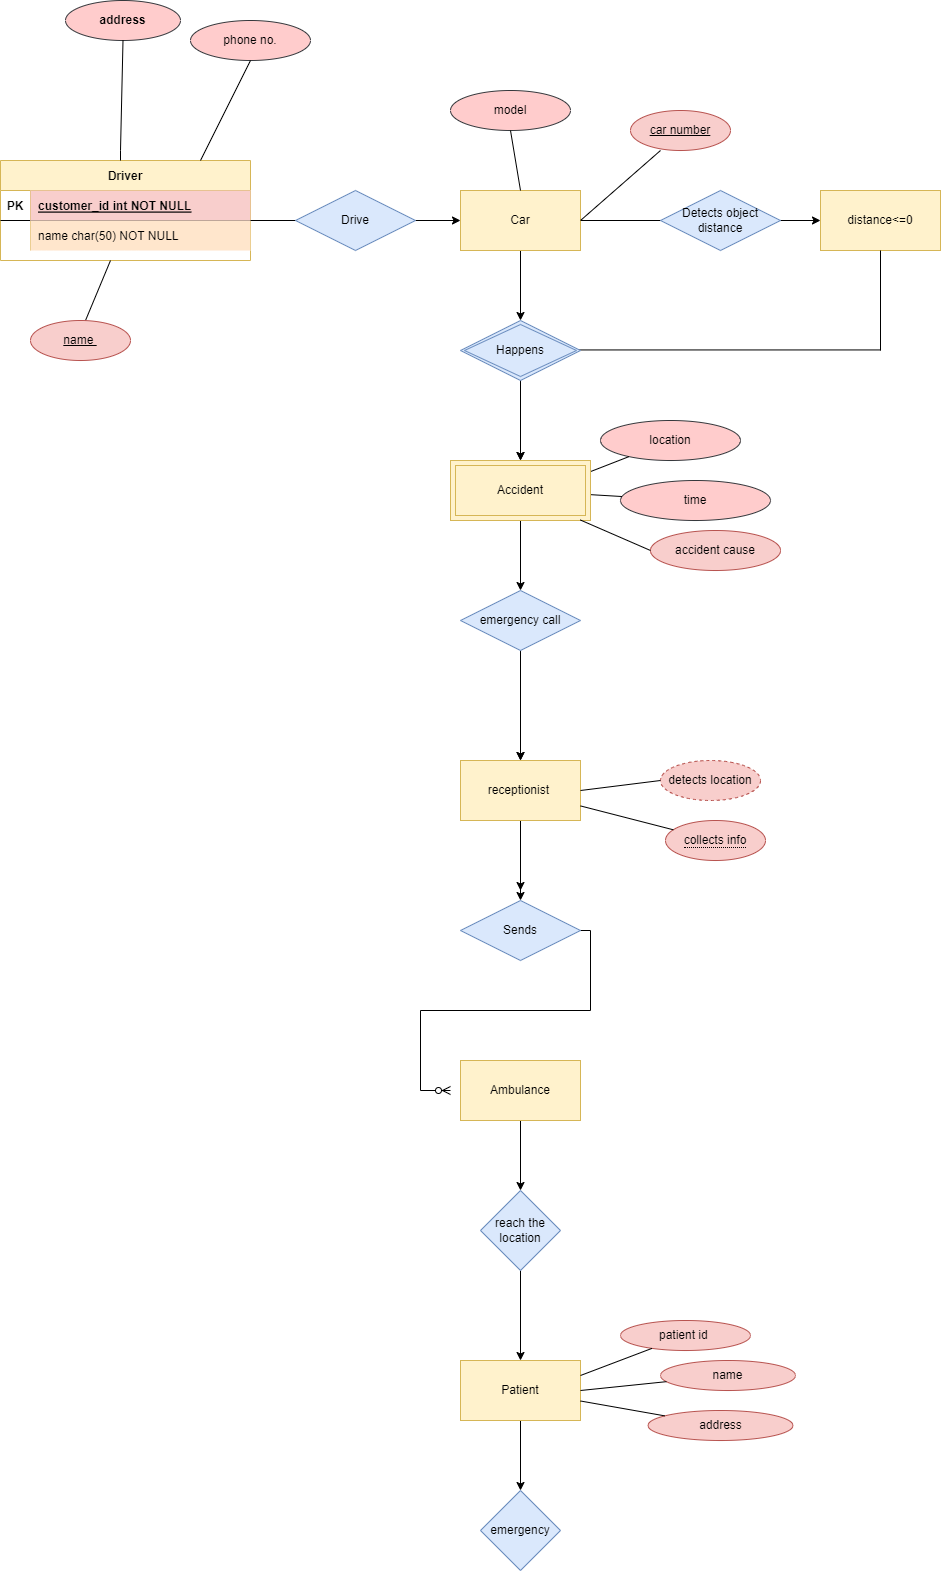

The diagram above was exported from draw.io. Its source (the exported page's mxGraphModel, read from the mxfile embedded in the PNG):
<mxGraphModel dx="1093" dy="2706" grid="1" gridSize="10" guides="1" tooltips="1" connect="1" arrows="1" fold="1" page="1" pageScale="1" pageWidth="850" pageHeight="1100" math="0" shadow="0" extFonts="Permanent Marker^https://fonts.googleapis.com/css?family=Permanent+Marker">
  <root>
    <mxCell id="0" />
    <mxCell id="1" parent="0" />
    <mxCell id="C-vyLk0tnHw3VtMMgP7b-23" value="Driver" style="shape=table;startSize=30;container=1;collapsible=1;childLayout=tableLayout;fixedRows=1;rowLines=0;fontStyle=1;align=center;resizeLast=1;fillColor=#fff2cc;strokeColor=#d6b656;" parent="1" vertex="1">
      <mxGeometry x="30" y="-980" width="250" height="100" as="geometry" />
    </mxCell>
    <mxCell id="C-vyLk0tnHw3VtMMgP7b-24" value="" style="shape=partialRectangle;collapsible=0;dropTarget=0;pointerEvents=0;fillColor=none;points=[[0,0.5],[1,0.5]];portConstraint=eastwest;top=0;left=0;right=0;bottom=1;" parent="C-vyLk0tnHw3VtMMgP7b-23" vertex="1">
      <mxGeometry y="30" width="250" height="30" as="geometry" />
    </mxCell>
    <mxCell id="C-vyLk0tnHw3VtMMgP7b-25" value="PK" style="shape=partialRectangle;overflow=hidden;connectable=0;fillColor=none;top=0;left=0;bottom=0;right=0;fontStyle=1;" parent="C-vyLk0tnHw3VtMMgP7b-24" vertex="1">
      <mxGeometry width="30" height="30" as="geometry">
        <mxRectangle width="30" height="30" as="alternateBounds" />
      </mxGeometry>
    </mxCell>
    <mxCell id="C-vyLk0tnHw3VtMMgP7b-26" value="customer_id int NOT NULL " style="shape=partialRectangle;overflow=hidden;connectable=0;fillColor=#f8cecc;top=0;left=0;bottom=0;right=0;align=left;spacingLeft=6;fontStyle=5;strokeColor=#B85450;" parent="C-vyLk0tnHw3VtMMgP7b-24" vertex="1">
      <mxGeometry x="30" width="220" height="30" as="geometry">
        <mxRectangle width="220" height="30" as="alternateBounds" />
      </mxGeometry>
    </mxCell>
    <mxCell id="C-vyLk0tnHw3VtMMgP7b-27" value="" style="shape=partialRectangle;collapsible=0;dropTarget=0;pointerEvents=0;fillColor=none;points=[[0,0.5],[1,0.5]];portConstraint=eastwest;top=0;left=0;right=0;bottom=0;" parent="C-vyLk0tnHw3VtMMgP7b-23" vertex="1">
      <mxGeometry y="60" width="250" height="30" as="geometry" />
    </mxCell>
    <mxCell id="C-vyLk0tnHw3VtMMgP7b-28" value="" style="shape=partialRectangle;overflow=hidden;connectable=0;fillColor=none;top=0;left=0;bottom=0;right=0;" parent="C-vyLk0tnHw3VtMMgP7b-27" vertex="1">
      <mxGeometry width="30" height="30" as="geometry">
        <mxRectangle width="30" height="30" as="alternateBounds" />
      </mxGeometry>
    </mxCell>
    <mxCell id="C-vyLk0tnHw3VtMMgP7b-29" value="name char(50) NOT NULL" style="shape=partialRectangle;overflow=hidden;connectable=0;fillColor=#ffe6cc;top=0;left=0;bottom=0;right=0;align=left;spacingLeft=6;strokeColor=#d79b00;" parent="C-vyLk0tnHw3VtMMgP7b-27" vertex="1">
      <mxGeometry x="30" width="220" height="30" as="geometry">
        <mxRectangle width="220" height="30" as="alternateBounds" />
      </mxGeometry>
    </mxCell>
    <mxCell id="ToByMUM8rQ4kargGPJ2G-10" value="" style="edgeStyle=orthogonalEdgeStyle;rounded=0;orthogonalLoop=1;jettySize=auto;html=1;" edge="1" parent="1" target="ToByMUM8rQ4kargGPJ2G-8">
      <mxGeometry relative="1" as="geometry">
        <mxPoint x="425" y="-920" as="sourcePoint" />
      </mxGeometry>
    </mxCell>
    <mxCell id="ToByMUM8rQ4kargGPJ2G-3" value="" style="endArrow=none;html=1;rounded=0;entryX=0;entryY=0.5;entryDx=0;entryDy=0;" edge="1" parent="1">
      <mxGeometry width="50" height="50" relative="1" as="geometry">
        <mxPoint x="280" y="-920" as="sourcePoint" />
        <mxPoint x="345" y="-920" as="targetPoint" />
      </mxGeometry>
    </mxCell>
    <mxCell id="ToByMUM8rQ4kargGPJ2G-16" value="" style="edgeStyle=orthogonalEdgeStyle;rounded=0;orthogonalLoop=1;jettySize=auto;html=1;" edge="1" parent="1" source="ToByMUM8rQ4kargGPJ2G-8">
      <mxGeometry relative="1" as="geometry">
        <mxPoint x="550" y="-820.0000000000002" as="targetPoint" />
      </mxGeometry>
    </mxCell>
    <mxCell id="ToByMUM8rQ4kargGPJ2G-49" value="" style="edgeStyle=orthogonalEdgeStyle;rounded=0;orthogonalLoop=1;jettySize=auto;html=1;" edge="1" parent="1" source="ToByMUM8rQ4kargGPJ2G-8">
      <mxGeometry relative="1" as="geometry">
        <mxPoint x="710" y="-920" as="targetPoint" />
      </mxGeometry>
    </mxCell>
    <mxCell id="ToByMUM8rQ4kargGPJ2G-8" value="Car" style="rounded=0;whiteSpace=wrap;html=1;strokeColor=#d6b656;fillColor=#fff2cc;" vertex="1" parent="1">
      <mxGeometry x="490" y="-950" width="120" height="60" as="geometry" />
    </mxCell>
    <mxCell id="ToByMUM8rQ4kargGPJ2G-20" value="" style="edgeStyle=orthogonalEdgeStyle;rounded=0;orthogonalLoop=1;jettySize=auto;html=1;" edge="1" parent="1" source="ToByMUM8rQ4kargGPJ2G-13">
      <mxGeometry relative="1" as="geometry">
        <mxPoint x="550" y="-550" as="targetPoint" />
      </mxGeometry>
    </mxCell>
    <mxCell id="ToByMUM8rQ4kargGPJ2G-13" value="Accident&amp;nbsp;" style="whiteSpace=wrap;html=1;fillColor=#fff2cc;strokeColor=#d6b656;rounded=0;" vertex="1" parent="1">
      <mxGeometry x="490" y="-680" width="120" height="60" as="geometry" />
    </mxCell>
    <mxCell id="ToByMUM8rQ4kargGPJ2G-18" value="" style="edgeStyle=orthogonalEdgeStyle;rounded=0;orthogonalLoop=1;jettySize=auto;html=1;" edge="1" parent="1" target="ToByMUM8rQ4kargGPJ2G-13">
      <mxGeometry relative="1" as="geometry">
        <mxPoint x="550" y="-740.0000000000002" as="sourcePoint" />
      </mxGeometry>
    </mxCell>
    <mxCell id="ToByMUM8rQ4kargGPJ2G-22" value="" style="edgeStyle=orthogonalEdgeStyle;rounded=0;orthogonalLoop=1;jettySize=auto;html=1;" edge="1" parent="1" target="ToByMUM8rQ4kargGPJ2G-21">
      <mxGeometry relative="1" as="geometry">
        <mxPoint x="550" y="-470" as="sourcePoint" />
      </mxGeometry>
    </mxCell>
    <mxCell id="ToByMUM8rQ4kargGPJ2G-43" value="" style="edgeStyle=orthogonalEdgeStyle;rounded=0;orthogonalLoop=1;jettySize=auto;html=1;" edge="1" parent="1" source="ToByMUM8rQ4kargGPJ2G-21">
      <mxGeometry relative="1" as="geometry">
        <mxPoint x="550" y="-250" as="targetPoint" />
      </mxGeometry>
    </mxCell>
    <mxCell id="ToByMUM8rQ4kargGPJ2G-94" value="" style="edgeStyle=none;rounded=0;orthogonalLoop=1;jettySize=auto;html=1;" edge="1" parent="1" source="ToByMUM8rQ4kargGPJ2G-21" target="ToByMUM8rQ4kargGPJ2G-93">
      <mxGeometry relative="1" as="geometry" />
    </mxCell>
    <mxCell id="ToByMUM8rQ4kargGPJ2G-21" value="receptionist&amp;nbsp;" style="whiteSpace=wrap;html=1;fillColor=#fff2cc;strokeColor=#d6b656;rounded=0;" vertex="1" parent="1">
      <mxGeometry x="490" y="-380" width="120" height="60" as="geometry" />
    </mxCell>
    <mxCell id="ToByMUM8rQ4kargGPJ2G-23" value="address" style="ellipse;whiteSpace=wrap;html=1;startSize=30;fontStyle=1;fillColor=#ffcccc;strokeColor=#36393d;" vertex="1" parent="1">
      <mxGeometry x="95" y="-1140" width="115" height="40" as="geometry" />
    </mxCell>
    <mxCell id="ToByMUM8rQ4kargGPJ2G-27" value="" style="endArrow=none;html=1;rounded=0;entryX=0.5;entryY=1;entryDx=0;entryDy=0;" edge="1" parent="1" target="ToByMUM8rQ4kargGPJ2G-23">
      <mxGeometry width="50" height="50" relative="1" as="geometry">
        <mxPoint x="150" y="-980" as="sourcePoint" />
        <mxPoint x="160" y="-1070" as="targetPoint" />
        <Array as="points">
          <mxPoint x="150" y="-990" />
        </Array>
      </mxGeometry>
    </mxCell>
    <mxCell id="ToByMUM8rQ4kargGPJ2G-30" value="phone no." style="ellipse;whiteSpace=wrap;html=1;strokeColor=#36393d;fillColor=#ffcccc;" vertex="1" parent="1">
      <mxGeometry x="220" y="-1120" width="120" height="40" as="geometry" />
    </mxCell>
    <mxCell id="ToByMUM8rQ4kargGPJ2G-31" value="" style="endArrow=none;html=1;rounded=0;exitX=0.8;exitY=0;exitDx=0;exitDy=0;exitPerimeter=0;" edge="1" parent="1" source="C-vyLk0tnHw3VtMMgP7b-23">
      <mxGeometry width="50" height="50" relative="1" as="geometry">
        <mxPoint x="390" y="-950" as="sourcePoint" />
        <mxPoint x="280" y="-1080" as="targetPoint" />
        <Array as="points">
          <mxPoint x="280" y="-1080" />
        </Array>
      </mxGeometry>
    </mxCell>
    <mxCell id="ToByMUM8rQ4kargGPJ2G-33" value="" style="endArrow=none;html=1;rounded=0;exitX=0.5;exitY=0;exitDx=0;exitDy=0;" edge="1" parent="1">
      <mxGeometry width="50" height="50" relative="1" as="geometry">
        <mxPoint x="115" y="-820" as="sourcePoint" />
        <mxPoint x="140" y="-880" as="targetPoint" />
      </mxGeometry>
    </mxCell>
    <mxCell id="ToByMUM8rQ4kargGPJ2G-34" value="model" style="ellipse;whiteSpace=wrap;html=1;strokeColor=#36393d;fillColor=#ffcccc;" vertex="1" parent="1">
      <mxGeometry x="480" y="-1050" width="120" height="40" as="geometry" />
    </mxCell>
    <mxCell id="ToByMUM8rQ4kargGPJ2G-36" value="" style="endArrow=none;html=1;rounded=0;entryX=0.5;entryY=1;entryDx=0;entryDy=0;exitX=0.5;exitY=0;exitDx=0;exitDy=0;" edge="1" parent="1" source="ToByMUM8rQ4kargGPJ2G-8" target="ToByMUM8rQ4kargGPJ2G-34">
      <mxGeometry width="50" height="50" relative="1" as="geometry">
        <mxPoint x="370" y="-840" as="sourcePoint" />
        <mxPoint x="420" y="-890" as="targetPoint" />
      </mxGeometry>
    </mxCell>
    <mxCell id="ToByMUM8rQ4kargGPJ2G-37" value="" style="endArrow=none;html=1;rounded=0;entryX=0.5;entryY=1;entryDx=0;entryDy=0;exitX=1;exitY=0.5;exitDx=0;exitDy=0;" edge="1" parent="1" source="ToByMUM8rQ4kargGPJ2G-8">
      <mxGeometry width="50" height="50" relative="1" as="geometry">
        <mxPoint x="370" y="-840" as="sourcePoint" />
        <mxPoint x="690" y="-990" as="targetPoint" />
      </mxGeometry>
    </mxCell>
    <mxCell id="ToByMUM8rQ4kargGPJ2G-38" value="location" style="ellipse;whiteSpace=wrap;html=1;strokeColor=#36393d;fillColor=#ffcccc;" vertex="1" parent="1">
      <mxGeometry x="630" y="-720" width="140" height="40" as="geometry" />
    </mxCell>
    <mxCell id="ToByMUM8rQ4kargGPJ2G-39" value="time" style="ellipse;whiteSpace=wrap;html=1;strokeColor=#36393d;fillColor=#ffcccc;" vertex="1" parent="1">
      <mxGeometry x="650" y="-660" width="150" height="40" as="geometry" />
    </mxCell>
    <mxCell id="ToByMUM8rQ4kargGPJ2G-40" value="" style="endArrow=none;html=1;rounded=0;exitX=1;exitY=0.25;exitDx=0;exitDy=0;" edge="1" parent="1" source="ToByMUM8rQ4kargGPJ2G-13" target="ToByMUM8rQ4kargGPJ2G-38">
      <mxGeometry width="50" height="50" relative="1" as="geometry">
        <mxPoint x="400" y="-490" as="sourcePoint" />
        <mxPoint x="450" y="-540" as="targetPoint" />
      </mxGeometry>
    </mxCell>
    <mxCell id="ToByMUM8rQ4kargGPJ2G-41" value="" style="endArrow=none;html=1;rounded=0;" edge="1" parent="1" source="ToByMUM8rQ4kargGPJ2G-13" target="ToByMUM8rQ4kargGPJ2G-39">
      <mxGeometry width="50" height="50" relative="1" as="geometry">
        <mxPoint x="400" y="-490" as="sourcePoint" />
        <mxPoint x="450" y="-540" as="targetPoint" />
      </mxGeometry>
    </mxCell>
    <mxCell id="ToByMUM8rQ4kargGPJ2G-47" value="" style="edgeStyle=orthogonalEdgeStyle;rounded=0;orthogonalLoop=1;jettySize=auto;html=1;" edge="1" parent="1" source="ToByMUM8rQ4kargGPJ2G-44" target="ToByMUM8rQ4kargGPJ2G-46">
      <mxGeometry relative="1" as="geometry" />
    </mxCell>
    <mxCell id="ToByMUM8rQ4kargGPJ2G-44" value="Ambulance" style="whiteSpace=wrap;html=1;fillColor=#fff2cc;strokeColor=#d6b656;rounded=0;" vertex="1" parent="1">
      <mxGeometry x="490" y="-80" width="120" height="60" as="geometry" />
    </mxCell>
    <mxCell id="ToByMUM8rQ4kargGPJ2G-55" value="" style="edgeStyle=orthogonalEdgeStyle;rounded=0;orthogonalLoop=1;jettySize=auto;html=1;" edge="1" parent="1" source="ToByMUM8rQ4kargGPJ2G-46" target="ToByMUM8rQ4kargGPJ2G-54">
      <mxGeometry relative="1" as="geometry" />
    </mxCell>
    <mxCell id="ToByMUM8rQ4kargGPJ2G-46" value="reach the location" style="rhombus;whiteSpace=wrap;html=1;fillColor=#dae8fc;strokeColor=#6c8ebf;rounded=0;" vertex="1" parent="1">
      <mxGeometry x="510" y="50" width="80" height="80" as="geometry" />
    </mxCell>
    <mxCell id="ToByMUM8rQ4kargGPJ2G-51" value="" style="edgeStyle=orthogonalEdgeStyle;rounded=0;orthogonalLoop=1;jettySize=auto;html=1;" edge="1" parent="1" target="ToByMUM8rQ4kargGPJ2G-50">
      <mxGeometry relative="1" as="geometry">
        <mxPoint x="790" y="-920" as="sourcePoint" />
      </mxGeometry>
    </mxCell>
    <mxCell id="ToByMUM8rQ4kargGPJ2G-50" value="distance&amp;lt;=0" style="whiteSpace=wrap;html=1;fillColor=#fff2cc;strokeColor=#d6b656;rounded=0;" vertex="1" parent="1">
      <mxGeometry x="850" y="-950" width="120" height="60" as="geometry" />
    </mxCell>
    <mxCell id="ToByMUM8rQ4kargGPJ2G-52" value="" style="endArrow=none;html=1;rounded=0;entryX=0.5;entryY=1;entryDx=0;entryDy=0;" edge="1" parent="1" target="ToByMUM8rQ4kargGPJ2G-50">
      <mxGeometry width="50" height="50" relative="1" as="geometry">
        <mxPoint x="910" y="-790" as="sourcePoint" />
        <mxPoint x="670" y="-900" as="targetPoint" />
      </mxGeometry>
    </mxCell>
    <mxCell id="ToByMUM8rQ4kargGPJ2G-53" value="" style="endArrow=none;html=1;rounded=0;" edge="1" parent="1">
      <mxGeometry width="50" height="50" relative="1" as="geometry">
        <mxPoint x="590" y="-790.5600000000002" as="sourcePoint" />
        <mxPoint x="910" y="-790.56" as="targetPoint" />
      </mxGeometry>
    </mxCell>
    <mxCell id="ToByMUM8rQ4kargGPJ2G-57" value="" style="edgeStyle=orthogonalEdgeStyle;rounded=0;orthogonalLoop=1;jettySize=auto;html=1;" edge="1" parent="1" source="ToByMUM8rQ4kargGPJ2G-54" target="ToByMUM8rQ4kargGPJ2G-56">
      <mxGeometry relative="1" as="geometry" />
    </mxCell>
    <mxCell id="ToByMUM8rQ4kargGPJ2G-54" value="Patient" style="whiteSpace=wrap;html=1;fillColor=#fff2cc;strokeColor=#d6b656;rounded=0;" vertex="1" parent="1">
      <mxGeometry x="490" y="220" width="120" height="60" as="geometry" />
    </mxCell>
    <mxCell id="ToByMUM8rQ4kargGPJ2G-56" value="emergency" style="rhombus;whiteSpace=wrap;html=1;fillColor=#dae8fc;strokeColor=#6c8ebf;rounded=0;" vertex="1" parent="1">
      <mxGeometry x="510" y="350" width="80" height="80" as="geometry" />
    </mxCell>
    <mxCell id="ToByMUM8rQ4kargGPJ2G-58" value="patient id&amp;nbsp;" style="ellipse;whiteSpace=wrap;html=1;strokeColor=#b85450;fillColor=#f8cecc;" vertex="1" parent="1">
      <mxGeometry x="650" y="180" width="130" height="30" as="geometry" />
    </mxCell>
    <mxCell id="ToByMUM8rQ4kargGPJ2G-59" value="name" style="ellipse;whiteSpace=wrap;html=1;strokeColor=#b85450;fillColor=#f8cecc;" vertex="1" parent="1">
      <mxGeometry x="690" y="220" width="135" height="30" as="geometry" />
    </mxCell>
    <mxCell id="ToByMUM8rQ4kargGPJ2G-60" value="address" style="ellipse;whiteSpace=wrap;html=1;strokeColor=#b85450;fillColor=#f8cecc;" vertex="1" parent="1">
      <mxGeometry x="677.5" y="270" width="145" height="30" as="geometry" />
    </mxCell>
    <mxCell id="ToByMUM8rQ4kargGPJ2G-61" value="" style="endArrow=none;html=1;rounded=0;exitX=1;exitY=0.25;exitDx=0;exitDy=0;" edge="1" parent="1" source="ToByMUM8rQ4kargGPJ2G-54" target="ToByMUM8rQ4kargGPJ2G-58">
      <mxGeometry width="50" height="50" relative="1" as="geometry">
        <mxPoint x="400" y="300" as="sourcePoint" />
        <mxPoint x="450" y="250" as="targetPoint" />
      </mxGeometry>
    </mxCell>
    <mxCell id="ToByMUM8rQ4kargGPJ2G-62" value="" style="endArrow=none;html=1;rounded=0;exitX=1;exitY=0.5;exitDx=0;exitDy=0;" edge="1" parent="1" source="ToByMUM8rQ4kargGPJ2G-54" target="ToByMUM8rQ4kargGPJ2G-59">
      <mxGeometry width="50" height="50" relative="1" as="geometry">
        <mxPoint x="400" y="300" as="sourcePoint" />
        <mxPoint x="450" y="250" as="targetPoint" />
      </mxGeometry>
    </mxCell>
    <mxCell id="ToByMUM8rQ4kargGPJ2G-63" value="" style="endArrow=none;html=1;rounded=0;" edge="1" parent="1" source="ToByMUM8rQ4kargGPJ2G-60" target="ToByMUM8rQ4kargGPJ2G-54">
      <mxGeometry width="50" height="50" relative="1" as="geometry">
        <mxPoint x="400" y="300" as="sourcePoint" />
        <mxPoint x="450" y="250" as="targetPoint" />
      </mxGeometry>
    </mxCell>
    <mxCell id="ToByMUM8rQ4kargGPJ2G-67" value="" style="edgeStyle=entityRelationEdgeStyle;fontSize=12;html=1;endArrow=ERzeroToMany;endFill=1;rounded=0;" edge="1" parent="1">
      <mxGeometry width="100" height="100" relative="1" as="geometry">
        <mxPoint x="590" y="-210" as="sourcePoint" />
        <mxPoint x="480" y="-50" as="targetPoint" />
      </mxGeometry>
    </mxCell>
    <mxCell id="ToByMUM8rQ4kargGPJ2G-69" style="edgeStyle=none;rounded=0;orthogonalLoop=1;jettySize=auto;html=1;entryX=0;entryY=0.5;entryDx=0;entryDy=0;" edge="1" parent="1" source="ToByMUM8rQ4kargGPJ2G-44" target="ToByMUM8rQ4kargGPJ2G-44">
      <mxGeometry relative="1" as="geometry" />
    </mxCell>
    <mxCell id="ToByMUM8rQ4kargGPJ2G-72" value="name&amp;nbsp;" style="ellipse;whiteSpace=wrap;html=1;align=center;fontStyle=4;strokeColor=#b85450;fillColor=#f8cecc;" vertex="1" parent="1">
      <mxGeometry x="60" y="-820" width="100" height="40" as="geometry" />
    </mxCell>
    <mxCell id="ToByMUM8rQ4kargGPJ2G-73" value="car number" style="ellipse;whiteSpace=wrap;html=1;align=center;fontStyle=4;strokeColor=#b85450;fillColor=#f8cecc;" vertex="1" parent="1">
      <mxGeometry x="660" y="-1030" width="100" height="40" as="geometry" />
    </mxCell>
    <mxCell id="ToByMUM8rQ4kargGPJ2G-76" value="Drive" style="shape=rhombus;perimeter=rhombusPerimeter;whiteSpace=wrap;html=1;align=center;strokeColor=#6c8ebf;fillColor=#dae8fc;" vertex="1" parent="1">
      <mxGeometry x="325" y="-950" width="120" height="60" as="geometry" />
    </mxCell>
    <mxCell id="ToByMUM8rQ4kargGPJ2G-77" value="Detects object distance" style="shape=rhombus;perimeter=rhombusPerimeter;whiteSpace=wrap;html=1;align=center;strokeColor=#6c8ebf;fillColor=#dae8fc;" vertex="1" parent="1">
      <mxGeometry x="690" y="-950" width="120" height="60" as="geometry" />
    </mxCell>
    <mxCell id="ToByMUM8rQ4kargGPJ2G-79" value="" style="edgeStyle=none;rounded=0;orthogonalLoop=1;jettySize=auto;html=1;" edge="1" parent="1" source="ToByMUM8rQ4kargGPJ2G-78" target="ToByMUM8rQ4kargGPJ2G-13">
      <mxGeometry relative="1" as="geometry" />
    </mxCell>
    <mxCell id="ToByMUM8rQ4kargGPJ2G-78" value="Happens" style="shape=rhombus;double=1;perimeter=rhombusPerimeter;whiteSpace=wrap;html=1;align=center;strokeColor=#6c8ebf;fillColor=#dae8fc;" vertex="1" parent="1">
      <mxGeometry x="490" y="-820" width="120" height="60" as="geometry" />
    </mxCell>
    <mxCell id="ToByMUM8rQ4kargGPJ2G-80" value="Accident" style="shape=ext;margin=3;double=1;whiteSpace=wrap;html=1;align=center;strokeColor=#d6b656;fillColor=#fff2cc;" vertex="1" parent="1">
      <mxGeometry x="480" y="-680" width="140" height="60" as="geometry" />
    </mxCell>
    <mxCell id="ToByMUM8rQ4kargGPJ2G-83" value="detects location" style="ellipse;whiteSpace=wrap;html=1;align=center;dashed=1;strokeColor=#b85450;fillColor=#f8cecc;" vertex="1" parent="1">
      <mxGeometry x="690" y="-380" width="100" height="40" as="geometry" />
    </mxCell>
    <mxCell id="ToByMUM8rQ4kargGPJ2G-84" value="" style="endArrow=none;html=1;rounded=0;entryX=0;entryY=0.5;entryDx=0;entryDy=0;exitX=1;exitY=0.5;exitDx=0;exitDy=0;" edge="1" parent="1" source="ToByMUM8rQ4kargGPJ2G-21" target="ToByMUM8rQ4kargGPJ2G-83">
      <mxGeometry relative="1" as="geometry">
        <mxPoint x="380" y="-410" as="sourcePoint" />
        <mxPoint x="540" y="-410" as="targetPoint" />
      </mxGeometry>
    </mxCell>
    <mxCell id="ToByMUM8rQ4kargGPJ2G-87" value="" style="edgeStyle=none;rounded=0;orthogonalLoop=1;jettySize=auto;html=1;" edge="1" parent="1" source="ToByMUM8rQ4kargGPJ2G-86" target="ToByMUM8rQ4kargGPJ2G-21">
      <mxGeometry relative="1" as="geometry" />
    </mxCell>
    <mxCell id="ToByMUM8rQ4kargGPJ2G-86" value="emergency call" style="shape=rhombus;perimeter=rhombusPerimeter;whiteSpace=wrap;html=1;align=center;strokeColor=#6c8ebf;fillColor=#dae8fc;" vertex="1" parent="1">
      <mxGeometry x="490" y="-550" width="120" height="60" as="geometry" />
    </mxCell>
    <mxCell id="ToByMUM8rQ4kargGPJ2G-88" value="accident cause" style="ellipse;whiteSpace=wrap;html=1;align=center;strokeColor=#b85450;fillColor=#f8cecc;" vertex="1" parent="1">
      <mxGeometry x="680" y="-610" width="130" height="40" as="geometry" />
    </mxCell>
    <mxCell id="ToByMUM8rQ4kargGPJ2G-90" value="" style="endArrow=none;html=1;rounded=0;entryX=0;entryY=0.5;entryDx=0;entryDy=0;exitX=0.927;exitY=0.991;exitDx=0;exitDy=0;exitPerimeter=0;" edge="1" parent="1" source="ToByMUM8rQ4kargGPJ2G-80" target="ToByMUM8rQ4kargGPJ2G-88">
      <mxGeometry relative="1" as="geometry">
        <mxPoint x="420" y="-780" as="sourcePoint" />
        <mxPoint x="580" y="-780" as="targetPoint" />
      </mxGeometry>
    </mxCell>
    <mxCell id="ToByMUM8rQ4kargGPJ2G-91" value="&lt;span style=&quot;border-bottom: 1px dotted&quot;&gt;collects info&lt;/span&gt;" style="ellipse;whiteSpace=wrap;html=1;align=center;strokeColor=#b85450;fillColor=#f8cecc;" vertex="1" parent="1">
      <mxGeometry x="695" y="-320" width="100" height="40" as="geometry" />
    </mxCell>
    <mxCell id="ToByMUM8rQ4kargGPJ2G-92" value="" style="endArrow=none;html=1;rounded=0;" edge="1" parent="1" source="ToByMUM8rQ4kargGPJ2G-21" target="ToByMUM8rQ4kargGPJ2G-91">
      <mxGeometry relative="1" as="geometry">
        <mxPoint x="420" y="-150" as="sourcePoint" />
        <mxPoint x="580" y="-150" as="targetPoint" />
      </mxGeometry>
    </mxCell>
    <mxCell id="ToByMUM8rQ4kargGPJ2G-93" value="Sends" style="shape=rhombus;perimeter=rhombusPerimeter;whiteSpace=wrap;html=1;align=center;strokeColor=#6c8ebf;fillColor=#dae8fc;" vertex="1" parent="1">
      <mxGeometry x="490" y="-240" width="120" height="60" as="geometry" />
    </mxCell>
  </root>
</mxGraphModel>